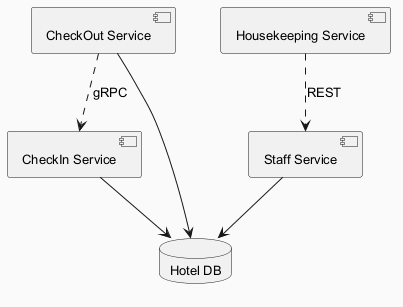

The diagram above was rendered by PlantUML. Its source (embedded in the PNG):
@startuml
skinparam backgroundColor #FAFAFA
skinparam classBackgroundColor #FFF3E0
skinparam classBorderColor #E65100
skinparam defaultFontSize 13
component "CheckIn Service" as C_CheckInService
component "CheckOut Service" as C_CheckOutService
component "Staff Service" as C_StaffService
component "Housekeeping Service" as C_HousekeepingService
database "Hotel DB" as DB_hotel
C_CheckInService --> DB_hotel
C_CheckOutService --> DB_hotel
C_StaffService --> DB_hotel
C_HousekeepingService ..> C_StaffService : REST
C_CheckOutService ..> C_CheckInService : gRPC
@enduml